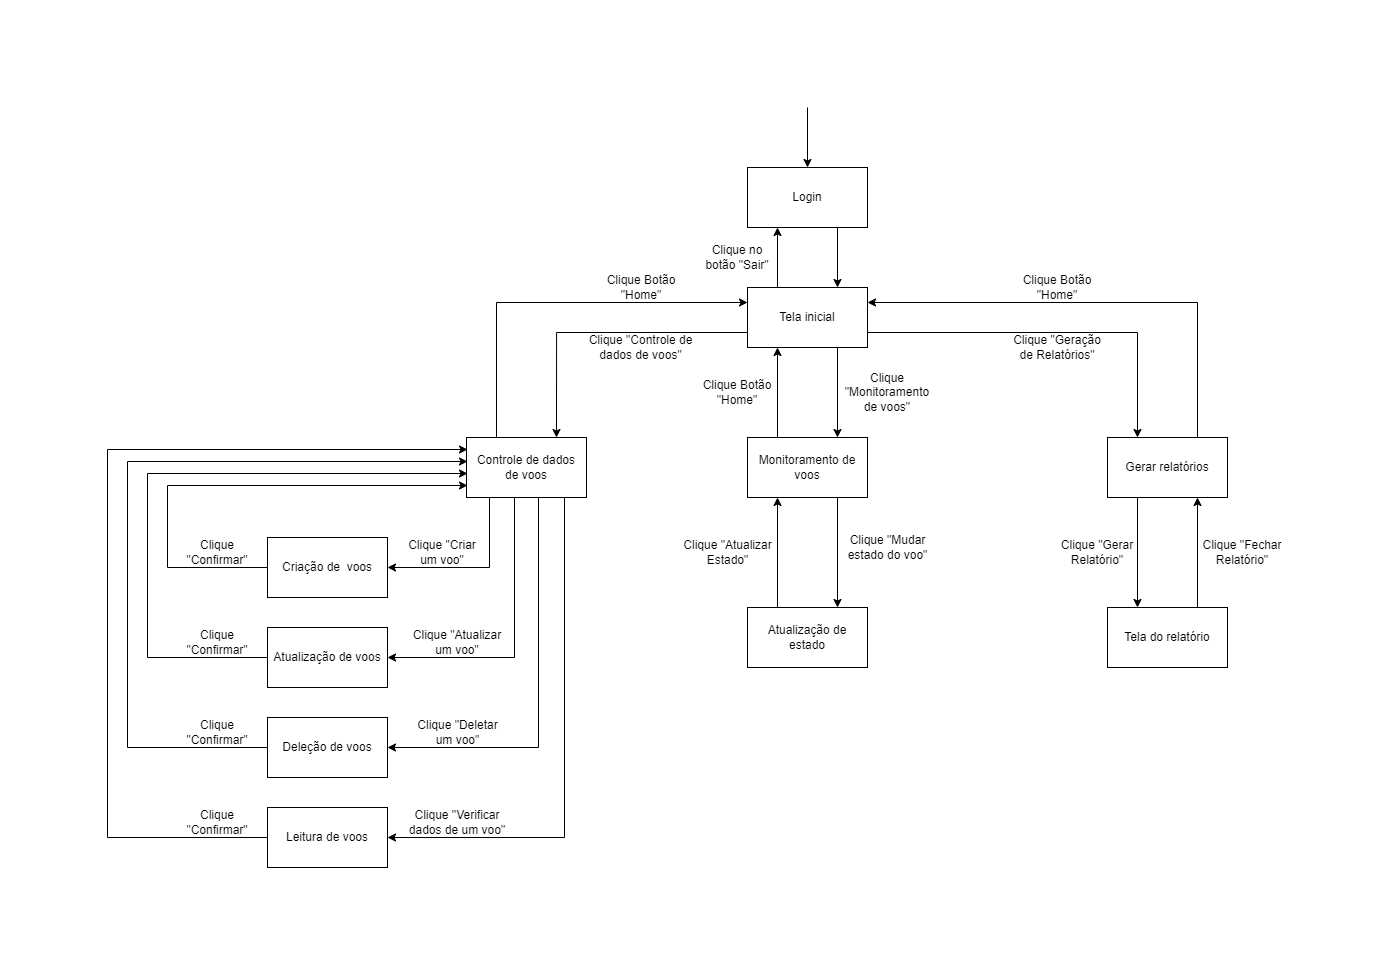

The diagram above was exported from draw.io. Its source (the exported page's mxGraphModel, read from the mxfile embedded in the PNG):
<mxGraphModel dx="2106" dy="819" grid="1" gridSize="10" guides="1" tooltips="1" connect="1" arrows="1" fold="1" page="1" pageScale="1" pageWidth="850" pageHeight="1100" math="0" shadow="0">
  <root>
    <mxCell id="0" />
    <mxCell id="1" parent="0" />
    <mxCell id="TmfGdHYzEVCwNOGTFjVc-1" value="Login" style="rounded=0;whiteSpace=wrap;html=1;" parent="1" vertex="1">
      <mxGeometry x="320" y="100" width="120" height="60" as="geometry" />
    </mxCell>
    <mxCell id="TmfGdHYzEVCwNOGTFjVc-3" value="" style="endArrow=classic;html=1;rounded=0;exitX=0.5;exitY=1;exitDx=0;exitDy=0;entryX=0.5;entryY=0;entryDx=0;entryDy=0;" parent="1" edge="1">
      <mxGeometry width="50" height="50" relative="1" as="geometry">
        <mxPoint x="410" y="160" as="sourcePoint" />
        <mxPoint x="410" y="220" as="targetPoint" />
      </mxGeometry>
    </mxCell>
    <mxCell id="TmfGdHYzEVCwNOGTFjVc-4" value="Tela inicial" style="rounded=0;whiteSpace=wrap;html=1;" parent="1" vertex="1">
      <mxGeometry x="320" y="220" width="120" height="60" as="geometry" />
    </mxCell>
    <mxCell id="TmfGdHYzEVCwNOGTFjVc-5" value="" style="endArrow=classic;html=1;rounded=0;exitX=0.75;exitY=1;exitDx=0;exitDy=0;entryX=0.75;entryY=0;entryDx=0;entryDy=0;" parent="1" source="TmfGdHYzEVCwNOGTFjVc-4" target="ixVldJqM7K0TV4j7i8t6-1" edge="1">
      <mxGeometry width="50" height="50" relative="1" as="geometry">
        <mxPoint x="340" y="350" as="sourcePoint" />
        <mxPoint x="380" y="370" as="targetPoint" />
      </mxGeometry>
    </mxCell>
    <mxCell id="TmfGdHYzEVCwNOGTFjVc-7" value="" style="endArrow=classic;html=1;rounded=0;exitX=1;exitY=0.75;exitDx=0;exitDy=0;edgeStyle=orthogonalEdgeStyle;entryX=0.25;entryY=0;entryDx=0;entryDy=0;" parent="1" source="TmfGdHYzEVCwNOGTFjVc-4" target="ixVldJqM7K0TV4j7i8t6-2" edge="1">
      <mxGeometry width="50" height="50" relative="1" as="geometry">
        <mxPoint x="400" y="340" as="sourcePoint" />
        <mxPoint x="560" y="250" as="targetPoint" />
        <Array as="points">
          <mxPoint x="710" y="265" />
        </Array>
      </mxGeometry>
    </mxCell>
    <mxCell id="ixVldJqM7K0TV4j7i8t6-1" value="Monitoramento de voos" style="rounded=0;whiteSpace=wrap;html=1;" parent="1" vertex="1">
      <mxGeometry x="320" y="370" width="120" height="60" as="geometry" />
    </mxCell>
    <mxCell id="ixVldJqM7K0TV4j7i8t6-2" value="Gerar relatórios" style="rounded=0;whiteSpace=wrap;html=1;" parent="1" vertex="1">
      <mxGeometry x="680" y="370" width="120" height="60" as="geometry" />
    </mxCell>
    <mxCell id="TmfGdHYzEVCwNOGTFjVc-9" value="" style="endArrow=classic;html=1;rounded=0;exitX=0;exitY=0.75;exitDx=0;exitDy=0;edgeStyle=orthogonalEdgeStyle;entryX=0.75;entryY=0;entryDx=0;entryDy=0;" parent="1" source="TmfGdHYzEVCwNOGTFjVc-4" target="ixVldJqM7K0TV4j7i8t6-3" edge="1">
      <mxGeometry width="50" height="50" relative="1" as="geometry">
        <mxPoint x="400" y="340" as="sourcePoint" />
        <mxPoint x="210" y="260" as="targetPoint" />
      </mxGeometry>
    </mxCell>
    <mxCell id="ixVldJqM7K0TV4j7i8t6-3" value="Controle de dados&lt;br&gt;de voos" style="rounded=0;whiteSpace=wrap;html=1;" parent="1" vertex="1">
      <mxGeometry x="39" y="370" width="120" height="60" as="geometry" />
    </mxCell>
    <mxCell id="ixVldJqM7K0TV4j7i8t6-4" value="" style="endArrow=classic;html=1;rounded=0;entryX=0.5;entryY=0;entryDx=0;entryDy=0;" parent="1" target="TmfGdHYzEVCwNOGTFjVc-1" edge="1">
      <mxGeometry width="50" height="50" relative="1" as="geometry">
        <mxPoint x="380" y="40" as="sourcePoint" />
        <mxPoint x="450" y="180" as="targetPoint" />
      </mxGeometry>
    </mxCell>
    <mxCell id="ixVldJqM7K0TV4j7i8t6-5" value="" style="endArrow=classic;html=1;rounded=0;exitX=0.25;exitY=0;exitDx=0;exitDy=0;entryX=0;entryY=0.25;entryDx=0;entryDy=0;" parent="1" source="ixVldJqM7K0TV4j7i8t6-3" target="TmfGdHYzEVCwNOGTFjVc-4" edge="1">
      <mxGeometry width="50" height="50" relative="1" as="geometry">
        <mxPoint x="400" y="330" as="sourcePoint" />
        <mxPoint x="450" y="280" as="targetPoint" />
        <Array as="points">
          <mxPoint x="69" y="235" />
        </Array>
      </mxGeometry>
    </mxCell>
    <mxCell id="TmfGdHYzEVCwNOGTFjVc-11" value="" style="endArrow=classic;html=1;rounded=0;exitX=0.75;exitY=1;exitDx=0;exitDy=0;entryX=0.75;entryY=0;entryDx=0;entryDy=0;" parent="1" source="ixVldJqM7K0TV4j7i8t6-1" target="Wd5zkuzcYHnGZ59cwNQB-1" edge="1">
      <mxGeometry width="50" height="50" relative="1" as="geometry">
        <mxPoint x="400" y="340" as="sourcePoint" />
        <mxPoint x="380" y="530" as="targetPoint" />
      </mxGeometry>
    </mxCell>
    <mxCell id="ixVldJqM7K0TV4j7i8t6-6" value="" style="endArrow=classic;html=1;rounded=0;entryX=1;entryY=0.25;entryDx=0;entryDy=0;exitX=0.75;exitY=0;exitDx=0;exitDy=0;" parent="1" source="ixVldJqM7K0TV4j7i8t6-2" target="TmfGdHYzEVCwNOGTFjVc-4" edge="1">
      <mxGeometry width="50" height="50" relative="1" as="geometry">
        <mxPoint x="400" y="330" as="sourcePoint" />
        <mxPoint x="450" y="280" as="targetPoint" />
        <Array as="points">
          <mxPoint x="770" y="235" />
        </Array>
      </mxGeometry>
    </mxCell>
    <mxCell id="ixVldJqM7K0TV4j7i8t6-7" value="" style="endArrow=classic;html=1;rounded=0;exitX=0.25;exitY=0;exitDx=0;exitDy=0;entryX=0.25;entryY=1;entryDx=0;entryDy=0;" parent="1" source="ixVldJqM7K0TV4j7i8t6-1" target="TmfGdHYzEVCwNOGTFjVc-4" edge="1">
      <mxGeometry width="50" height="50" relative="1" as="geometry">
        <mxPoint x="400" y="330" as="sourcePoint" />
        <mxPoint x="450" y="280" as="targetPoint" />
      </mxGeometry>
    </mxCell>
    <mxCell id="Wd5zkuzcYHnGZ59cwNQB-1" value="Atualização de estado" style="rounded=0;whiteSpace=wrap;html=1;" parent="1" vertex="1">
      <mxGeometry x="320" y="540" width="120" height="60" as="geometry" />
    </mxCell>
    <mxCell id="l1YvdmKLHyv5ZRnkhDeI-1" value="Criação de&amp;nbsp; voos" style="rounded=0;whiteSpace=wrap;html=1;" parent="1" vertex="1">
      <mxGeometry x="-160" y="470" width="120" height="60" as="geometry" />
    </mxCell>
    <mxCell id="l1YvdmKLHyv5ZRnkhDeI-2" value="Atualização de voos" style="rounded=0;whiteSpace=wrap;html=1;" parent="1" vertex="1">
      <mxGeometry x="-160" y="560" width="120" height="60" as="geometry" />
    </mxCell>
    <mxCell id="l1YvdmKLHyv5ZRnkhDeI-3" value="Deleção de voos" style="rounded=0;whiteSpace=wrap;html=1;" parent="1" vertex="1">
      <mxGeometry x="-160" y="650" width="120" height="60" as="geometry" />
    </mxCell>
    <mxCell id="l1YvdmKLHyv5ZRnkhDeI-4" value="Leitura de voos" style="rounded=0;whiteSpace=wrap;html=1;" parent="1" vertex="1">
      <mxGeometry x="-160" y="740" width="120" height="60" as="geometry" />
    </mxCell>
    <mxCell id="l1YvdmKLHyv5ZRnkhDeI-5" value="" style="endArrow=classic;html=1;rounded=0;entryX=1;entryY=0.5;entryDx=0;entryDy=0;" parent="1" target="l1YvdmKLHyv5ZRnkhDeI-1" edge="1">
      <mxGeometry width="50" height="50" relative="1" as="geometry">
        <mxPoint x="62" y="430" as="sourcePoint" />
        <mxPoint x="-1" y="500" as="targetPoint" />
        <Array as="points">
          <mxPoint x="62" y="500" />
        </Array>
      </mxGeometry>
    </mxCell>
    <mxCell id="Wd5zkuzcYHnGZ59cwNQB-2" value="" style="endArrow=classic;html=1;rounded=0;exitX=0.25;exitY=0;exitDx=0;exitDy=0;entryX=0.25;entryY=1;entryDx=0;entryDy=0;" parent="1" source="Wd5zkuzcYHnGZ59cwNQB-1" target="ixVldJqM7K0TV4j7i8t6-1" edge="1">
      <mxGeometry width="50" height="50" relative="1" as="geometry">
        <mxPoint x="330" y="640" as="sourcePoint" />
        <mxPoint x="380" y="590" as="targetPoint" />
      </mxGeometry>
    </mxCell>
    <mxCell id="l1YvdmKLHyv5ZRnkhDeI-6" value="" style="endArrow=classic;html=1;rounded=0;entryX=1;entryY=0.5;entryDx=0;entryDy=0;" parent="1" target="l1YvdmKLHyv5ZRnkhDeI-2" edge="1">
      <mxGeometry width="50" height="50" relative="1" as="geometry">
        <mxPoint x="87" y="430" as="sourcePoint" />
        <mxPoint x="199" y="580" as="targetPoint" />
        <Array as="points">
          <mxPoint x="87" y="590" />
        </Array>
      </mxGeometry>
    </mxCell>
    <mxCell id="l1YvdmKLHyv5ZRnkhDeI-7" value="" style="endArrow=classic;html=1;rounded=0;entryX=1;entryY=0.5;entryDx=0;entryDy=0;exitX=0.6;exitY=1;exitDx=0;exitDy=0;exitPerimeter=0;" parent="1" source="ixVldJqM7K0TV4j7i8t6-3" target="l1YvdmKLHyv5ZRnkhDeI-3" edge="1">
      <mxGeometry width="50" height="50" relative="1" as="geometry">
        <mxPoint x="149" y="630" as="sourcePoint" />
        <mxPoint x="199" y="580" as="targetPoint" />
        <Array as="points">
          <mxPoint x="111" y="680" />
        </Array>
      </mxGeometry>
    </mxCell>
    <mxCell id="Wd5zkuzcYHnGZ59cwNQB-3" value="Clique &quot;Atualizar&lt;br&gt;Estado&quot;" style="text;html=1;align=center;verticalAlign=middle;resizable=0;points=[];autosize=1;strokeColor=none;fillColor=none;" parent="1" vertex="1">
      <mxGeometry x="245" y="465" width="110" height="40" as="geometry" />
    </mxCell>
    <mxCell id="l1YvdmKLHyv5ZRnkhDeI-8" value="" style="endArrow=classic;html=1;rounded=0;entryX=1;entryY=0.5;entryDx=0;entryDy=0;" parent="1" target="l1YvdmKLHyv5ZRnkhDeI-4" edge="1">
      <mxGeometry width="50" height="50" relative="1" as="geometry">
        <mxPoint x="137" y="430" as="sourcePoint" />
        <mxPoint x="199" y="580" as="targetPoint" />
        <Array as="points">
          <mxPoint x="137" y="770" />
        </Array>
      </mxGeometry>
    </mxCell>
    <mxCell id="Wd5zkuzcYHnGZ59cwNQB-4" value="Clique &quot;Mudar&lt;br&gt;estado do voo&quot;" style="text;html=1;align=center;verticalAlign=middle;resizable=0;points=[];autosize=1;strokeColor=none;fillColor=none;" parent="1" vertex="1">
      <mxGeometry x="410" y="460" width="100" height="40" as="geometry" />
    </mxCell>
    <mxCell id="Wd5zkuzcYHnGZ59cwNQB-5" value="" style="endArrow=classic;html=1;rounded=0;exitX=0.25;exitY=1;exitDx=0;exitDy=0;" parent="1" source="ixVldJqM7K0TV4j7i8t6-2" edge="1">
      <mxGeometry width="50" height="50" relative="1" as="geometry">
        <mxPoint x="330" y="420" as="sourcePoint" />
        <mxPoint x="710" y="540" as="targetPoint" />
      </mxGeometry>
    </mxCell>
    <mxCell id="Wd5zkuzcYHnGZ59cwNQB-6" value="" style="endArrow=classic;html=1;rounded=0;exitX=0.75;exitY=0;exitDx=0;exitDy=0;entryX=0.75;entryY=1;entryDx=0;entryDy=0;" parent="1" source="l1YvdmKLHyv5ZRnkhDeI-9" target="ixVldJqM7K0TV4j7i8t6-2" edge="1">
      <mxGeometry width="50" height="50" relative="1" as="geometry">
        <mxPoint x="792" y="540" as="sourcePoint" />
        <mxPoint x="380" y="270" as="targetPoint" />
      </mxGeometry>
    </mxCell>
    <mxCell id="l1YvdmKLHyv5ZRnkhDeI-9" value="Tela do relatório" style="rounded=0;whiteSpace=wrap;html=1;" parent="1" vertex="1">
      <mxGeometry x="680" y="540" width="120" height="60" as="geometry" />
    </mxCell>
    <mxCell id="l1YvdmKLHyv5ZRnkhDeI-10" value="Clique &quot;Gerar Relatório&quot;" style="text;html=1;strokeColor=none;fillColor=none;align=center;verticalAlign=middle;whiteSpace=wrap;rounded=0;" parent="1" vertex="1">
      <mxGeometry x="630" y="470" width="80" height="30" as="geometry" />
    </mxCell>
    <mxCell id="l1YvdmKLHyv5ZRnkhDeI-11" value="Clique &quot;Fechar Relatório&quot;" style="text;html=1;strokeColor=none;fillColor=none;align=center;verticalAlign=middle;whiteSpace=wrap;rounded=0;" parent="1" vertex="1">
      <mxGeometry x="770" y="470" width="90" height="30" as="geometry" />
    </mxCell>
    <mxCell id="l1YvdmKLHyv5ZRnkhDeI-12" value="Clique &quot;Geração de Relatórios&quot;" style="text;html=1;strokeColor=none;fillColor=none;align=center;verticalAlign=middle;whiteSpace=wrap;rounded=0;" parent="1" vertex="1">
      <mxGeometry x="580" y="265" width="100" height="30" as="geometry" />
    </mxCell>
    <mxCell id="Wd5zkuzcYHnGZ59cwNQB-7" value="Clique Botão &quot;Home&quot;" style="text;html=1;strokeColor=none;fillColor=none;align=center;verticalAlign=middle;whiteSpace=wrap;rounded=0;" parent="1" vertex="1">
      <mxGeometry x="270" y="310" width="80" height="30" as="geometry" />
    </mxCell>
    <mxCell id="Wd5zkuzcYHnGZ59cwNQB-8" value="Clique Botão &quot;Home&quot;" style="text;html=1;strokeColor=none;fillColor=none;align=center;verticalAlign=middle;whiteSpace=wrap;rounded=0;" parent="1" vertex="1">
      <mxGeometry x="173.5" y="205" width="80" height="30" as="geometry" />
    </mxCell>
    <mxCell id="Wd5zkuzcYHnGZ59cwNQB-9" value="Clique Botão &quot;Home&quot;" style="text;html=1;strokeColor=none;fillColor=none;align=center;verticalAlign=middle;whiteSpace=wrap;rounded=0;" parent="1" vertex="1">
      <mxGeometry x="590" y="205" width="80" height="30" as="geometry" />
    </mxCell>
    <mxCell id="l1YvdmKLHyv5ZRnkhDeI-14" value="Clique &quot;Controle de dados de voos&quot;" style="text;html=1;strokeColor=none;fillColor=none;align=center;verticalAlign=middle;whiteSpace=wrap;rounded=0;" parent="1" vertex="1">
      <mxGeometry x="159" y="265" width="109" height="30" as="geometry" />
    </mxCell>
    <mxCell id="Tkofui0LYZ5KQAZ8_DZp-1" value="Clique &quot;Monitoramento de voos&quot;" style="text;html=1;strokeColor=none;fillColor=none;align=center;verticalAlign=middle;whiteSpace=wrap;rounded=0;" parent="1" vertex="1">
      <mxGeometry x="410" y="310" width="100" height="30" as="geometry" />
    </mxCell>
    <mxCell id="l1YvdmKLHyv5ZRnkhDeI-15" value="Clique &quot;Criar um voo&quot;" style="text;html=1;strokeColor=none;fillColor=none;align=center;verticalAlign=middle;whiteSpace=wrap;rounded=0;" parent="1" vertex="1">
      <mxGeometry x="-20" y="470" width="70" height="30" as="geometry" />
    </mxCell>
    <mxCell id="l1YvdmKLHyv5ZRnkhDeI-16" value="Clique &quot;Atualizar um voo&quot;" style="text;html=1;strokeColor=none;fillColor=none;align=center;verticalAlign=middle;whiteSpace=wrap;rounded=0;" parent="1" vertex="1">
      <mxGeometry x="-20" y="560" width="100" height="30" as="geometry" />
    </mxCell>
    <mxCell id="l1YvdmKLHyv5ZRnkhDeI-17" value="Clique &quot;Deletar um voo&quot;" style="text;html=1;strokeColor=none;fillColor=none;align=center;verticalAlign=middle;whiteSpace=wrap;rounded=0;" parent="1" vertex="1">
      <mxGeometry x="-12.5" y="650" width="85" height="30" as="geometry" />
    </mxCell>
    <mxCell id="l1YvdmKLHyv5ZRnkhDeI-19" value="Clique &quot;Verificar dados de um voo&quot;" style="text;html=1;strokeColor=none;fillColor=none;align=center;verticalAlign=middle;whiteSpace=wrap;rounded=0;" parent="1" vertex="1">
      <mxGeometry x="-20" y="740" width="100" height="30" as="geometry" />
    </mxCell>
    <mxCell id="-CBchfFKHOXsUg9ROPT2-1" value="" style="endArrow=classic;html=1;rounded=0;exitX=0.25;exitY=0;exitDx=0;exitDy=0;entryX=0.25;entryY=1;entryDx=0;entryDy=0;" parent="1" source="TmfGdHYzEVCwNOGTFjVc-4" target="TmfGdHYzEVCwNOGTFjVc-1" edge="1">
      <mxGeometry width="50" height="50" relative="1" as="geometry">
        <mxPoint x="290" y="340" as="sourcePoint" />
        <mxPoint x="340" y="290" as="targetPoint" />
      </mxGeometry>
    </mxCell>
    <mxCell id="-CBchfFKHOXsUg9ROPT2-2" value="Clique no botão &quot;Sair&quot;" style="text;html=1;strokeColor=none;fillColor=none;align=center;verticalAlign=middle;whiteSpace=wrap;rounded=0;" parent="1" vertex="1">
      <mxGeometry x="270" y="175" width="80" height="30" as="geometry" />
    </mxCell>
    <mxCell id="l1YvdmKLHyv5ZRnkhDeI-20" value="" style="endArrow=classic;html=1;rounded=0;exitX=0;exitY=0.5;exitDx=0;exitDy=0;" parent="1" source="l1YvdmKLHyv5ZRnkhDeI-1" edge="1">
      <mxGeometry width="50" height="50" relative="1" as="geometry">
        <mxPoint x="-160" y="508" as="sourcePoint" />
        <mxPoint x="40" y="418" as="targetPoint" />
        <Array as="points">
          <mxPoint x="-260" y="500" />
          <mxPoint x="-260" y="418" />
        </Array>
      </mxGeometry>
    </mxCell>
    <mxCell id="l1YvdmKLHyv5ZRnkhDeI-21" value="" style="endArrow=classic;html=1;rounded=0;exitX=0;exitY=0.5;exitDx=0;exitDy=0;" parent="1" source="l1YvdmKLHyv5ZRnkhDeI-2" edge="1">
      <mxGeometry width="50" height="50" relative="1" as="geometry">
        <mxPoint x="-160" y="488" as="sourcePoint" />
        <mxPoint x="40" y="406" as="targetPoint" />
        <Array as="points">
          <mxPoint x="-280" y="590" />
          <mxPoint x="-280" y="406" />
        </Array>
      </mxGeometry>
    </mxCell>
    <mxCell id="l1YvdmKLHyv5ZRnkhDeI-22" value="" style="endArrow=classic;html=1;rounded=0;exitX=0;exitY=0.5;exitDx=0;exitDy=0;" parent="1" source="l1YvdmKLHyv5ZRnkhDeI-3" edge="1">
      <mxGeometry width="50" height="50" relative="1" as="geometry">
        <mxPoint x="-160" y="578" as="sourcePoint" />
        <mxPoint x="40" y="394" as="targetPoint" />
        <Array as="points">
          <mxPoint x="-300" y="680" />
          <mxPoint x="-300" y="394" />
        </Array>
      </mxGeometry>
    </mxCell>
    <mxCell id="l1YvdmKLHyv5ZRnkhDeI-23" value="" style="endArrow=classic;html=1;rounded=0;exitX=0;exitY=0.5;exitDx=0;exitDy=0;" parent="1" source="l1YvdmKLHyv5ZRnkhDeI-4" edge="1">
      <mxGeometry width="50" height="50" relative="1" as="geometry">
        <mxPoint x="-160" y="668" as="sourcePoint" />
        <mxPoint x="40" y="382" as="targetPoint" />
        <Array as="points">
          <mxPoint x="-320" y="770" />
          <mxPoint x="-320" y="382" />
        </Array>
      </mxGeometry>
    </mxCell>
    <mxCell id="l1YvdmKLHyv5ZRnkhDeI-24" value="Clique &quot;Confirmar&quot;" style="text;html=1;strokeColor=none;fillColor=none;align=center;verticalAlign=middle;whiteSpace=wrap;rounded=0;" parent="1" vertex="1">
      <mxGeometry x="-240" y="470" width="60" height="30" as="geometry" />
    </mxCell>
    <mxCell id="l1YvdmKLHyv5ZRnkhDeI-25" value="Clique &quot;Confirmar&quot;" style="text;html=1;strokeColor=none;fillColor=none;align=center;verticalAlign=middle;whiteSpace=wrap;rounded=0;" parent="1" vertex="1">
      <mxGeometry x="-240" y="560" width="60" height="30" as="geometry" />
    </mxCell>
    <mxCell id="l1YvdmKLHyv5ZRnkhDeI-26" value="Clique &quot;Confirmar&quot;" style="text;html=1;strokeColor=none;fillColor=none;align=center;verticalAlign=middle;whiteSpace=wrap;rounded=0;" parent="1" vertex="1">
      <mxGeometry x="-240" y="650" width="60" height="30" as="geometry" />
    </mxCell>
    <mxCell id="l1YvdmKLHyv5ZRnkhDeI-27" value="Clique &quot;Confirmar&quot;" style="text;html=1;strokeColor=none;fillColor=none;align=center;verticalAlign=middle;whiteSpace=wrap;rounded=0;" parent="1" vertex="1">
      <mxGeometry x="-240" y="740" width="60" height="30" as="geometry" />
    </mxCell>
  </root>
</mxGraphModel>